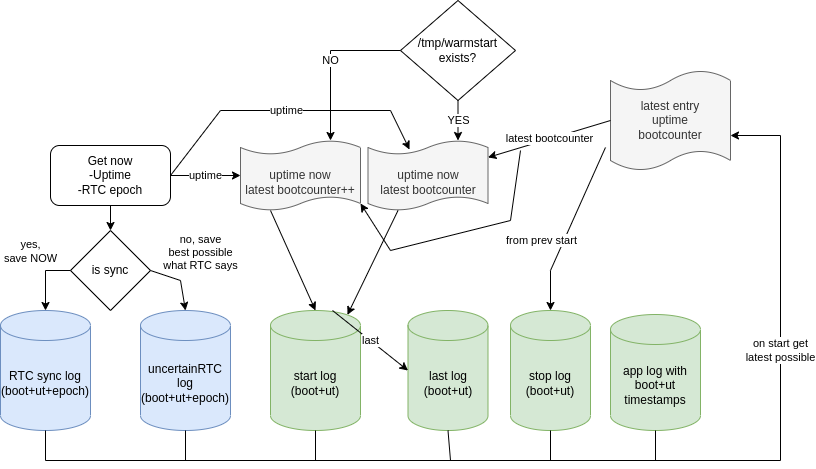

The diagram above was exported from draw.io. Its source (the exported page's mxGraphModel, read from the mxfile embedded in the PNG):
<mxGraphModel dx="1422" dy="878" grid="1" gridSize="10" guides="1" tooltips="1" connect="1" arrows="1" fold="1" page="1" pageScale="1" pageWidth="1169" pageHeight="827" math="0" shadow="0">
  <root>
    <mxCell id="0" />
    <mxCell id="1" parent="0" />
    <mxCell id="ppnu-6AboEp0KVwnoEE6-1" value="RTC sync log&lt;br&gt;(boot+ut+epoch)" style="shape=cylinder3;whiteSpace=wrap;html=1;boundedLbl=1;backgroundOutline=1;size=15;fillColor=#dae8fc;strokeColor=#6c8ebf;" parent="1" vertex="1">
      <mxGeometry x="170" y="570" width="90" height="120" as="geometry" />
    </mxCell>
    <mxCell id="ppnu-6AboEp0KVwnoEE6-2" value="uncertainRTC log&lt;br&gt;(boot+ut+epoch)" style="shape=cylinder3;whiteSpace=wrap;html=1;boundedLbl=1;backgroundOutline=1;size=15;fillColor=#dae8fc;strokeColor=#6c8ebf;" parent="1" vertex="1">
      <mxGeometry x="310" y="570" width="90" height="120" as="geometry" />
    </mxCell>
    <mxCell id="ppnu-6AboEp0KVwnoEE6-3" value="start log&lt;br&gt;(boot+ut)" style="shape=cylinder3;whiteSpace=wrap;html=1;boundedLbl=1;backgroundOutline=1;size=15;fillColor=#d5e8d4;strokeColor=#82b366;" parent="1" vertex="1">
      <mxGeometry x="440" y="570" width="90" height="120" as="geometry" />
    </mxCell>
    <mxCell id="ppnu-6AboEp0KVwnoEE6-4" value="stop log&lt;br&gt;(boot+ut)" style="shape=cylinder3;whiteSpace=wrap;html=1;boundedLbl=1;backgroundOutline=1;size=15;fillColor=#d5e8d4;strokeColor=#82b366;" parent="1" vertex="1">
      <mxGeometry x="680" y="570" width="80" height="120" as="geometry" />
    </mxCell>
    <mxCell id="ppnu-6AboEp0KVwnoEE6-5" value="last log&lt;br&gt;(boot+ut)" style="shape=cylinder3;whiteSpace=wrap;html=1;boundedLbl=1;backgroundOutline=1;size=15;fillColor=#d5e8d4;strokeColor=#82b366;" parent="1" vertex="1">
      <mxGeometry x="577.5" y="570" width="80" height="120" as="geometry" />
    </mxCell>
    <mxCell id="ppnu-6AboEp0KVwnoEE6-9" value="app log with&lt;br&gt;boot+ut&lt;br&gt;timestamps" style="shape=cylinder3;whiteSpace=wrap;html=1;boundedLbl=1;backgroundOutline=1;size=15;fillColor=#d5e8d4;strokeColor=#82b366;" parent="1" vertex="1">
      <mxGeometry x="780" y="574" width="90" height="116" as="geometry" />
    </mxCell>
    <mxCell id="ppnu-6AboEp0KVwnoEE6-10" value="latest entry&lt;br&gt;uptime&lt;br&gt;bootcounter" style="shape=tape;whiteSpace=wrap;html=1;size=0.2;fillColor=#f5f5f5;fontColor=#333333;strokeColor=#666666;" parent="1" vertex="1">
      <mxGeometry x="780" y="330" width="120" height="100" as="geometry" />
    </mxCell>
    <mxCell id="ppnu-6AboEp0KVwnoEE6-11" value="" style="endArrow=classic;html=1;rounded=0;entryX=0.5;entryY=0;entryDx=0;entryDy=0;entryPerimeter=0;exitX=-0.042;exitY=0.77;exitDx=0;exitDy=0;exitPerimeter=0;" parent="1" source="ppnu-6AboEp0KVwnoEE6-10" target="ppnu-6AboEp0KVwnoEE6-4" edge="1">
      <mxGeometry width="50" height="50" relative="1" as="geometry">
        <mxPoint x="540" y="600" as="sourcePoint" />
        <mxPoint x="590" y="550" as="targetPoint" />
        <Array as="points">
          <mxPoint x="720" y="530" />
        </Array>
      </mxGeometry>
    </mxCell>
    <mxCell id="ppnu-6AboEp0KVwnoEE6-12" value="from prev start" style="edgeLabel;html=1;align=center;verticalAlign=middle;resizable=0;points=[];" parent="ppnu-6AboEp0KVwnoEE6-11" vertex="1" connectable="0">
      <mxGeometry x="0.2371" y="3" relative="1" as="geometry">
        <mxPoint x="-23" y="-7" as="offset" />
      </mxGeometry>
    </mxCell>
    <mxCell id="ppnu-6AboEp0KVwnoEE6-14" value="/tmp/warmstart&lt;br&gt;exists?" style="rhombus;whiteSpace=wrap;html=1;" parent="1" vertex="1">
      <mxGeometry x="570" y="260" width="115" height="100" as="geometry" />
    </mxCell>
    <mxCell id="ppnu-6AboEp0KVwnoEE6-16" value="&lt;br&gt;uptime now&lt;br&gt;latest bootcounter" style="shape=tape;whiteSpace=wrap;html=1;size=0.2;fillColor=#f5f5f5;fontColor=#333333;strokeColor=#666666;" parent="1" vertex="1">
      <mxGeometry x="537.5" y="400" width="120" height="70" as="geometry" />
    </mxCell>
    <mxCell id="ppnu-6AboEp0KVwnoEE6-17" value="&lt;br&gt;uptime now&lt;br&gt;latest bootcounter++" style="shape=tape;whiteSpace=wrap;html=1;size=0.2;fillColor=#f5f5f5;fontColor=#333333;strokeColor=#666666;" parent="1" vertex="1">
      <mxGeometry x="410" y="400" width="120" height="70" as="geometry" />
    </mxCell>
    <mxCell id="ppnu-6AboEp0KVwnoEE6-18" value="YES" style="endArrow=classic;html=1;rounded=0;entryX=0.75;entryY=0;entryDx=0;entryDy=0;entryPerimeter=0;exitX=0.5;exitY=1;exitDx=0;exitDy=0;" parent="1" source="ppnu-6AboEp0KVwnoEE6-14" target="ppnu-6AboEp0KVwnoEE6-16" edge="1">
      <mxGeometry width="50" height="50" relative="1" as="geometry">
        <mxPoint x="390" y="540" as="sourcePoint" />
        <mxPoint x="440" y="490" as="targetPoint" />
      </mxGeometry>
    </mxCell>
    <mxCell id="ppnu-6AboEp0KVwnoEE6-19" value="NO" style="endArrow=classic;html=1;rounded=0;exitX=0;exitY=0.5;exitDx=0;exitDy=0;entryX=0.75;entryY=0;entryDx=0;entryDy=0;entryPerimeter=0;" parent="1" source="ppnu-6AboEp0KVwnoEE6-14" target="ppnu-6AboEp0KVwnoEE6-17" edge="1">
      <mxGeometry width="50" height="50" relative="1" as="geometry">
        <mxPoint x="390" y="540" as="sourcePoint" />
        <mxPoint x="440" y="490" as="targetPoint" />
        <Array as="points">
          <mxPoint x="500" y="310" />
        </Array>
      </mxGeometry>
    </mxCell>
    <mxCell id="ppnu-6AboEp0KVwnoEE6-20" value="Get now&lt;br&gt;-Uptime&lt;br&gt;-RTC epoch" style="rounded=1;whiteSpace=wrap;html=1;" parent="1" vertex="1">
      <mxGeometry x="220" y="405" width="120" height="60" as="geometry" />
    </mxCell>
    <mxCell id="ppnu-6AboEp0KVwnoEE6-21" value="" style="endArrow=classic;html=1;rounded=0;entryX=0.5;entryY=0;entryDx=0;entryDy=0;entryPerimeter=0;exitX=0.25;exitY=1;exitDx=0;exitDy=0;exitPerimeter=0;" parent="1" source="ppnu-6AboEp0KVwnoEE6-17" target="ppnu-6AboEp0KVwnoEE6-3" edge="1">
      <mxGeometry width="50" height="50" relative="1" as="geometry">
        <mxPoint x="390" y="570" as="sourcePoint" />
        <mxPoint x="440" y="520" as="targetPoint" />
      </mxGeometry>
    </mxCell>
    <mxCell id="ppnu-6AboEp0KVwnoEE6-22" value="" style="endArrow=classic;html=1;rounded=0;entryX=0.855;entryY=0;entryDx=0;entryDy=4.35;entryPerimeter=0;exitX=0.25;exitY=1;exitDx=0;exitDy=0;exitPerimeter=0;" parent="1" source="ppnu-6AboEp0KVwnoEE6-16" target="ppnu-6AboEp0KVwnoEE6-3" edge="1">
      <mxGeometry width="50" height="50" relative="1" as="geometry">
        <mxPoint x="390" y="570" as="sourcePoint" />
        <mxPoint x="440" y="520" as="targetPoint" />
      </mxGeometry>
    </mxCell>
    <mxCell id="ppnu-6AboEp0KVwnoEE6-23" value="uptime" style="endArrow=classic;html=1;rounded=0;exitX=1;exitY=0.5;exitDx=0;exitDy=0;entryX=0;entryY=0.5;entryDx=0;entryDy=0;entryPerimeter=0;" parent="1" source="ppnu-6AboEp0KVwnoEE6-20" target="ppnu-6AboEp0KVwnoEE6-17" edge="1">
      <mxGeometry width="50" height="50" relative="1" as="geometry">
        <mxPoint x="410" y="370" as="sourcePoint" />
        <mxPoint x="460" y="320" as="targetPoint" />
      </mxGeometry>
    </mxCell>
    <mxCell id="ppnu-6AboEp0KVwnoEE6-24" value="latest bootcounter" style="endArrow=classic;html=1;rounded=0;exitX=0;exitY=0.5;exitDx=0;exitDy=0;exitPerimeter=0;" parent="1" source="ppnu-6AboEp0KVwnoEE6-10" target="ppnu-6AboEp0KVwnoEE6-16" edge="1">
      <mxGeometry width="50" height="50" relative="1" as="geometry">
        <mxPoint x="410" y="370" as="sourcePoint" />
        <mxPoint x="460" y="320" as="targetPoint" />
      </mxGeometry>
    </mxCell>
    <mxCell id="ppnu-6AboEp0KVwnoEE6-25" value="is sync" style="rhombus;whiteSpace=wrap;html=1;" parent="1" vertex="1">
      <mxGeometry x="240" y="490" width="80" height="80" as="geometry" />
    </mxCell>
    <mxCell id="ppnu-6AboEp0KVwnoEE6-26" value="last" style="endArrow=classic;html=1;rounded=0;entryX=0;entryY=0.5;entryDx=0;entryDy=0;entryPerimeter=0;exitX=0.689;exitY=0;exitDx=0;exitDy=0;exitPerimeter=0;" parent="1" source="ppnu-6AboEp0KVwnoEE6-3" target="ppnu-6AboEp0KVwnoEE6-5" edge="1">
      <mxGeometry width="50" height="50" relative="1" as="geometry">
        <mxPoint x="560" y="270" as="sourcePoint" />
        <mxPoint x="610" y="220" as="targetPoint" />
      </mxGeometry>
    </mxCell>
    <mxCell id="ppnu-6AboEp0KVwnoEE6-27" value="yes,&lt;br&gt;save NOW" style="endArrow=classic;html=1;rounded=0;entryX=0.5;entryY=0;entryDx=0;entryDy=0;entryPerimeter=0;exitX=0;exitY=0.5;exitDx=0;exitDy=0;" parent="1" source="ppnu-6AboEp0KVwnoEE6-25" target="ppnu-6AboEp0KVwnoEE6-1" edge="1">
      <mxGeometry x="-0.1954" y="-25" width="50" height="50" relative="1" as="geometry">
        <mxPoint x="560" y="590" as="sourcePoint" />
        <mxPoint x="610" y="540" as="targetPoint" />
        <Array as="points">
          <mxPoint x="215" y="530" />
        </Array>
        <mxPoint x="10" y="-20" as="offset" />
      </mxGeometry>
    </mxCell>
    <mxCell id="ppnu-6AboEp0KVwnoEE6-28" value="no, save&lt;br&gt;best possible&lt;br&gt;what RTC says" style="endArrow=classic;html=1;rounded=0;entryX=0.5;entryY=0;entryDx=0;entryDy=0;entryPerimeter=0;exitX=1;exitY=0.5;exitDx=0;exitDy=0;" parent="1" source="ppnu-6AboEp0KVwnoEE6-25" target="ppnu-6AboEp0KVwnoEE6-2" edge="1">
      <mxGeometry x="0.0849" y="36" width="50" height="50" relative="1" as="geometry">
        <mxPoint x="560" y="590" as="sourcePoint" />
        <mxPoint x="610" y="540" as="targetPoint" />
        <Array as="points">
          <mxPoint x="350" y="540" />
        </Array>
        <mxPoint x="-16" y="-24" as="offset" />
      </mxGeometry>
    </mxCell>
    <mxCell id="ppnu-6AboEp0KVwnoEE6-29" value="" style="endArrow=classic;html=1;rounded=0;entryX=0.5;entryY=0;entryDx=0;entryDy=0;exitX=0.5;exitY=1;exitDx=0;exitDy=0;" parent="1" source="ppnu-6AboEp0KVwnoEE6-20" target="ppnu-6AboEp0KVwnoEE6-25" edge="1">
      <mxGeometry width="50" height="50" relative="1" as="geometry">
        <mxPoint x="560" y="580" as="sourcePoint" />
        <mxPoint x="610" y="530" as="targetPoint" />
      </mxGeometry>
    </mxCell>
    <mxCell id="ppnu-6AboEp0KVwnoEE6-30" value="on start get&lt;br&gt;latest possible" style="endArrow=classic;html=1;rounded=0;entryX=1;entryY=0.65;entryDx=0;entryDy=0;entryPerimeter=0;exitX=0.5;exitY=1;exitDx=0;exitDy=0;exitPerimeter=0;" parent="1" source="ppnu-6AboEp0KVwnoEE6-9" target="ppnu-6AboEp0KVwnoEE6-10" edge="1">
      <mxGeometry width="50" height="50" relative="1" as="geometry">
        <mxPoint x="960" y="395" as="sourcePoint" />
        <mxPoint x="610" y="520" as="targetPoint" />
        <Array as="points">
          <mxPoint x="825" y="720" />
          <mxPoint x="950" y="720" />
          <mxPoint x="950" y="395" />
        </Array>
      </mxGeometry>
    </mxCell>
    <mxCell id="ppnu-6AboEp0KVwnoEE6-31" value="" style="endArrow=none;html=1;rounded=0;exitX=0.5;exitY=1;exitDx=0;exitDy=0;exitPerimeter=0;" parent="1" source="ppnu-6AboEp0KVwnoEE6-1" edge="1">
      <mxGeometry width="50" height="50" relative="1" as="geometry">
        <mxPoint x="560" y="570" as="sourcePoint" />
        <mxPoint x="830" y="720" as="targetPoint" />
        <Array as="points">
          <mxPoint x="215" y="720" />
        </Array>
      </mxGeometry>
    </mxCell>
    <mxCell id="ppnu-6AboEp0KVwnoEE6-32" value="" style="endArrow=none;html=1;rounded=0;exitX=0.5;exitY=1;exitDx=0;exitDy=0;exitPerimeter=0;" parent="1" source="ppnu-6AboEp0KVwnoEE6-2" edge="1">
      <mxGeometry width="50" height="50" relative="1" as="geometry">
        <mxPoint x="560" y="570" as="sourcePoint" />
        <mxPoint x="355" y="720" as="targetPoint" />
      </mxGeometry>
    </mxCell>
    <mxCell id="ppnu-6AboEp0KVwnoEE6-33" value="" style="endArrow=classic;html=1;rounded=0;entryX=1;entryY=0.9;entryDx=0;entryDy=0;entryPerimeter=0;" parent="1" target="ppnu-6AboEp0KVwnoEE6-17" edge="1">
      <mxGeometry width="50" height="50" relative="1" as="geometry">
        <mxPoint x="690" y="410" as="sourcePoint" />
        <mxPoint x="610" y="520" as="targetPoint" />
        <Array as="points">
          <mxPoint x="680" y="480" />
          <mxPoint x="560" y="510" />
        </Array>
      </mxGeometry>
    </mxCell>
    <mxCell id="cgSUgB3mrcw5kK4K4GsI-1" value="" style="endArrow=none;html=1;rounded=0;exitX=0.5;exitY=1;exitDx=0;exitDy=0;exitPerimeter=0;" edge="1" parent="1" source="ppnu-6AboEp0KVwnoEE6-3">
      <mxGeometry width="50" height="50" relative="1" as="geometry">
        <mxPoint x="550" y="480" as="sourcePoint" />
        <mxPoint x="485" y="720" as="targetPoint" />
      </mxGeometry>
    </mxCell>
    <mxCell id="cgSUgB3mrcw5kK4K4GsI-2" value="" style="endArrow=none;html=1;rounded=0;exitX=0.5;exitY=1;exitDx=0;exitDy=0;exitPerimeter=0;" edge="1" parent="1" source="ppnu-6AboEp0KVwnoEE6-5">
      <mxGeometry width="50" height="50" relative="1" as="geometry">
        <mxPoint x="560" y="470" as="sourcePoint" />
        <mxPoint x="620" y="720" as="targetPoint" />
      </mxGeometry>
    </mxCell>
    <mxCell id="cgSUgB3mrcw5kK4K4GsI-3" value="" style="endArrow=none;html=1;rounded=0;entryX=0.5;entryY=1;entryDx=0;entryDy=0;entryPerimeter=0;" edge="1" parent="1" target="ppnu-6AboEp0KVwnoEE6-4">
      <mxGeometry width="50" height="50" relative="1" as="geometry">
        <mxPoint x="720" y="720" as="sourcePoint" />
        <mxPoint x="610" y="420" as="targetPoint" />
      </mxGeometry>
    </mxCell>
    <mxCell id="cgSUgB3mrcw5kK4K4GsI-4" value="uptime" style="endArrow=classic;html=1;rounded=0;entryX=0.346;entryY=0.129;entryDx=0;entryDy=0;entryPerimeter=0;exitX=1;exitY=0.5;exitDx=0;exitDy=0;" edge="1" parent="1" source="ppnu-6AboEp0KVwnoEE6-20" target="ppnu-6AboEp0KVwnoEE6-16">
      <mxGeometry width="50" height="50" relative="1" as="geometry">
        <mxPoint x="560" y="470" as="sourcePoint" />
        <mxPoint x="610" y="420" as="targetPoint" />
        <Array as="points">
          <mxPoint x="390" y="370" />
          <mxPoint x="560" y="370" />
        </Array>
      </mxGeometry>
    </mxCell>
  </root>
</mxGraphModel>